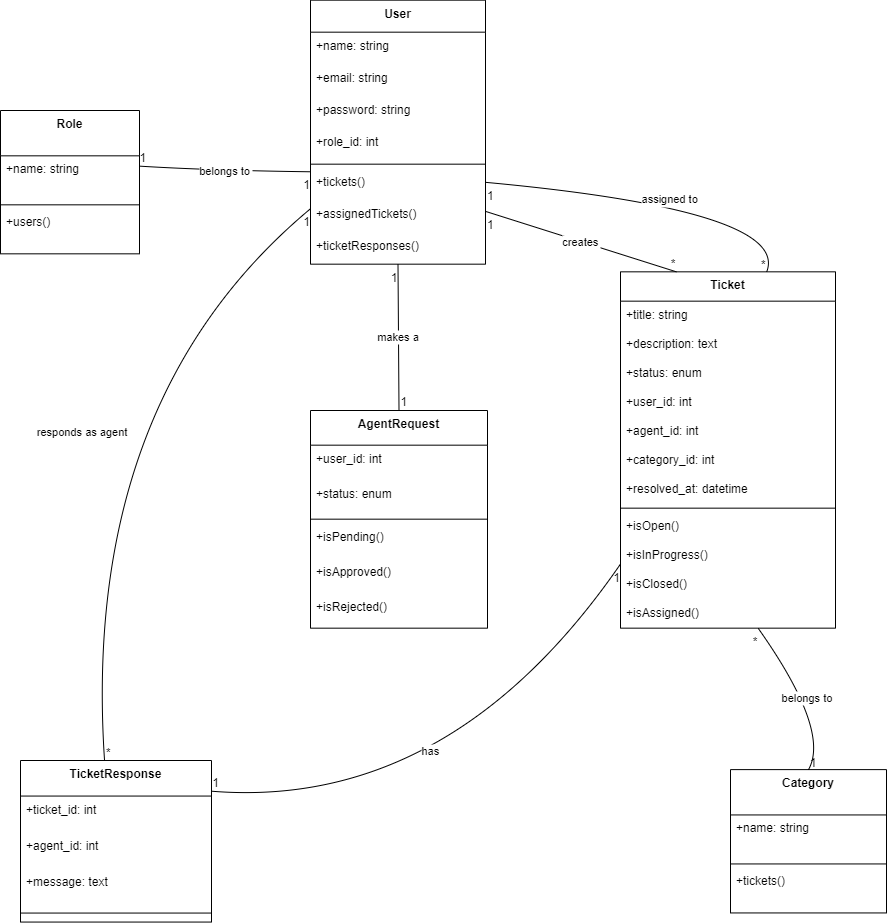

The diagram above was exported from draw.io. Its source (the exported page's mxGraphModel, read from the mxfile embedded in the PNG):
<mxGraphModel dx="2736" dy="1129" grid="1" gridSize="10" guides="1" tooltips="1" connect="1" arrows="1" fold="1" page="1" pageScale="1" pageWidth="827" pageHeight="1169" math="0" shadow="0">
  <root>
    <mxCell id="WIyWlLk6GJQsqaUBKTNV-0" />
    <mxCell id="WIyWlLk6GJQsqaUBKTNV-1" parent="WIyWlLk6GJQsqaUBKTNV-0" />
    <mxCell id="7jjZzjmT8lElSz0n2eIm-0" value="User" style="swimlane;fontStyle=1;align=center;verticalAlign=top;childLayout=stackLayout;horizontal=1;startSize=32;horizontalStack=0;resizeParent=1;resizeParentMax=0;resizeLast=0;collapsible=0;marginBottom=0;" vertex="1" parent="WIyWlLk6GJQsqaUBKTNV-1">
      <mxGeometry x="-190" y="109.67" width="175" height="264" as="geometry" />
    </mxCell>
    <mxCell id="7jjZzjmT8lElSz0n2eIm-1" value="+name: string" style="text;strokeColor=none;fillColor=none;align=left;verticalAlign=top;spacingLeft=4;spacingRight=4;overflow=hidden;rotatable=0;points=[[0,0.5],[1,0.5]];portConstraint=eastwest;" vertex="1" parent="7jjZzjmT8lElSz0n2eIm-0">
      <mxGeometry y="32" width="175" height="32" as="geometry" />
    </mxCell>
    <mxCell id="7jjZzjmT8lElSz0n2eIm-2" value="+email: string" style="text;strokeColor=none;fillColor=none;align=left;verticalAlign=top;spacingLeft=4;spacingRight=4;overflow=hidden;rotatable=0;points=[[0,0.5],[1,0.5]];portConstraint=eastwest;" vertex="1" parent="7jjZzjmT8lElSz0n2eIm-0">
      <mxGeometry y="64" width="175" height="32" as="geometry" />
    </mxCell>
    <mxCell id="7jjZzjmT8lElSz0n2eIm-3" value="+password: string" style="text;strokeColor=none;fillColor=none;align=left;verticalAlign=top;spacingLeft=4;spacingRight=4;overflow=hidden;rotatable=0;points=[[0,0.5],[1,0.5]];portConstraint=eastwest;" vertex="1" parent="7jjZzjmT8lElSz0n2eIm-0">
      <mxGeometry y="96" width="175" height="32" as="geometry" />
    </mxCell>
    <mxCell id="7jjZzjmT8lElSz0n2eIm-4" value="+role_id: int" style="text;strokeColor=none;fillColor=none;align=left;verticalAlign=top;spacingLeft=4;spacingRight=4;overflow=hidden;rotatable=0;points=[[0,0.5],[1,0.5]];portConstraint=eastwest;" vertex="1" parent="7jjZzjmT8lElSz0n2eIm-0">
      <mxGeometry y="128" width="175" height="32" as="geometry" />
    </mxCell>
    <mxCell id="7jjZzjmT8lElSz0n2eIm-5" style="line;strokeWidth=1;fillColor=none;align=left;verticalAlign=middle;spacingTop=-1;spacingLeft=3;spacingRight=3;rotatable=0;labelPosition=right;points=[];portConstraint=eastwest;strokeColor=inherit;" vertex="1" parent="7jjZzjmT8lElSz0n2eIm-0">
      <mxGeometry y="160" width="175" height="8" as="geometry" />
    </mxCell>
    <mxCell id="7jjZzjmT8lElSz0n2eIm-6" value="+tickets()" style="text;strokeColor=none;fillColor=none;align=left;verticalAlign=top;spacingLeft=4;spacingRight=4;overflow=hidden;rotatable=0;points=[[0,0.5],[1,0.5]];portConstraint=eastwest;" vertex="1" parent="7jjZzjmT8lElSz0n2eIm-0">
      <mxGeometry y="168" width="175" height="32" as="geometry" />
    </mxCell>
    <mxCell id="7jjZzjmT8lElSz0n2eIm-7" value="+assignedTickets()" style="text;strokeColor=none;fillColor=none;align=left;verticalAlign=top;spacingLeft=4;spacingRight=4;overflow=hidden;rotatable=0;points=[[0,0.5],[1,0.5]];portConstraint=eastwest;" vertex="1" parent="7jjZzjmT8lElSz0n2eIm-0">
      <mxGeometry y="200" width="175" height="32" as="geometry" />
    </mxCell>
    <mxCell id="7jjZzjmT8lElSz0n2eIm-8" value="+ticketResponses()" style="text;strokeColor=none;fillColor=none;align=left;verticalAlign=top;spacingLeft=4;spacingRight=4;overflow=hidden;rotatable=0;points=[[0,0.5],[1,0.5]];portConstraint=eastwest;" vertex="1" parent="7jjZzjmT8lElSz0n2eIm-0">
      <mxGeometry y="232" width="175" height="32" as="geometry" />
    </mxCell>
    <mxCell id="7jjZzjmT8lElSz0n2eIm-9" value="Role" style="swimlane;fontStyle=1;align=center;verticalAlign=top;childLayout=stackLayout;horizontal=1;startSize=45.333333333333336;horizontalStack=0;resizeParent=1;resizeParentMax=0;resizeLast=0;collapsible=0;marginBottom=0;" vertex="1" parent="WIyWlLk6GJQsqaUBKTNV-1">
      <mxGeometry x="-500" y="220" width="139" height="143.33333333333334" as="geometry" />
    </mxCell>
    <mxCell id="7jjZzjmT8lElSz0n2eIm-10" value="+name: string" style="text;strokeColor=none;fillColor=none;align=left;verticalAlign=top;spacingLeft=4;spacingRight=4;overflow=hidden;rotatable=0;points=[[0,0.5],[1,0.5]];portConstraint=eastwest;" vertex="1" parent="7jjZzjmT8lElSz0n2eIm-9">
      <mxGeometry y="45.333333333333336" width="139" height="45" as="geometry" />
    </mxCell>
    <mxCell id="7jjZzjmT8lElSz0n2eIm-11" style="line;strokeWidth=1;fillColor=none;align=left;verticalAlign=middle;spacingTop=-1;spacingLeft=3;spacingRight=3;rotatable=0;labelPosition=right;points=[];portConstraint=eastwest;strokeColor=inherit;" vertex="1" parent="7jjZzjmT8lElSz0n2eIm-9">
      <mxGeometry y="90.33333333333334" width="139" height="8" as="geometry" />
    </mxCell>
    <mxCell id="7jjZzjmT8lElSz0n2eIm-12" value="+users()" style="text;strokeColor=none;fillColor=none;align=left;verticalAlign=top;spacingLeft=4;spacingRight=4;overflow=hidden;rotatable=0;points=[[0,0.5],[1,0.5]];portConstraint=eastwest;" vertex="1" parent="7jjZzjmT8lElSz0n2eIm-9">
      <mxGeometry y="98.33333333333334" width="139" height="45" as="geometry" />
    </mxCell>
    <mxCell id="7jjZzjmT8lElSz0n2eIm-13" value="Ticket" style="swimlane;fontStyle=1;align=center;verticalAlign=top;childLayout=stackLayout;horizontal=1;startSize=29.333333333333332;horizontalStack=0;resizeParent=1;resizeParentMax=0;resizeLast=0;collapsible=0;marginBottom=0;" vertex="1" parent="WIyWlLk6GJQsqaUBKTNV-1">
      <mxGeometry x="120" y="381.33" width="215" height="356.3333333333333" as="geometry" />
    </mxCell>
    <mxCell id="7jjZzjmT8lElSz0n2eIm-14" value="+title: string" style="text;strokeColor=none;fillColor=none;align=left;verticalAlign=top;spacingLeft=4;spacingRight=4;overflow=hidden;rotatable=0;points=[[0,0.5],[1,0.5]];portConstraint=eastwest;" vertex="1" parent="7jjZzjmT8lElSz0n2eIm-13">
      <mxGeometry y="29.333333333333332" width="215" height="29" as="geometry" />
    </mxCell>
    <mxCell id="7jjZzjmT8lElSz0n2eIm-15" value="+description: text" style="text;strokeColor=none;fillColor=none;align=left;verticalAlign=top;spacingLeft=4;spacingRight=4;overflow=hidden;rotatable=0;points=[[0,0.5],[1,0.5]];portConstraint=eastwest;" vertex="1" parent="7jjZzjmT8lElSz0n2eIm-13">
      <mxGeometry y="58.33333333333333" width="215" height="29" as="geometry" />
    </mxCell>
    <mxCell id="7jjZzjmT8lElSz0n2eIm-16" value="+status: enum" style="text;strokeColor=none;fillColor=none;align=left;verticalAlign=top;spacingLeft=4;spacingRight=4;overflow=hidden;rotatable=0;points=[[0,0.5],[1,0.5]];portConstraint=eastwest;" vertex="1" parent="7jjZzjmT8lElSz0n2eIm-13">
      <mxGeometry y="87.33333333333333" width="215" height="29" as="geometry" />
    </mxCell>
    <mxCell id="7jjZzjmT8lElSz0n2eIm-17" value="+user_id: int" style="text;strokeColor=none;fillColor=none;align=left;verticalAlign=top;spacingLeft=4;spacingRight=4;overflow=hidden;rotatable=0;points=[[0,0.5],[1,0.5]];portConstraint=eastwest;" vertex="1" parent="7jjZzjmT8lElSz0n2eIm-13">
      <mxGeometry y="116.33333333333333" width="215" height="29" as="geometry" />
    </mxCell>
    <mxCell id="7jjZzjmT8lElSz0n2eIm-18" value="+agent_id: int" style="text;strokeColor=none;fillColor=none;align=left;verticalAlign=top;spacingLeft=4;spacingRight=4;overflow=hidden;rotatable=0;points=[[0,0.5],[1,0.5]];portConstraint=eastwest;" vertex="1" parent="7jjZzjmT8lElSz0n2eIm-13">
      <mxGeometry y="145.33333333333331" width="215" height="29" as="geometry" />
    </mxCell>
    <mxCell id="7jjZzjmT8lElSz0n2eIm-19" value="+category_id: int" style="text;strokeColor=none;fillColor=none;align=left;verticalAlign=top;spacingLeft=4;spacingRight=4;overflow=hidden;rotatable=0;points=[[0,0.5],[1,0.5]];portConstraint=eastwest;" vertex="1" parent="7jjZzjmT8lElSz0n2eIm-13">
      <mxGeometry y="174.33333333333331" width="215" height="29" as="geometry" />
    </mxCell>
    <mxCell id="7jjZzjmT8lElSz0n2eIm-20" value="+resolved_at: datetime" style="text;strokeColor=none;fillColor=none;align=left;verticalAlign=top;spacingLeft=4;spacingRight=4;overflow=hidden;rotatable=0;points=[[0,0.5],[1,0.5]];portConstraint=eastwest;" vertex="1" parent="7jjZzjmT8lElSz0n2eIm-13">
      <mxGeometry y="203.33333333333331" width="215" height="29" as="geometry" />
    </mxCell>
    <mxCell id="7jjZzjmT8lElSz0n2eIm-21" style="line;strokeWidth=1;fillColor=none;align=left;verticalAlign=middle;spacingTop=-1;spacingLeft=3;spacingRight=3;rotatable=0;labelPosition=right;points=[];portConstraint=eastwest;strokeColor=inherit;" vertex="1" parent="7jjZzjmT8lElSz0n2eIm-13">
      <mxGeometry y="232.33333333333331" width="215" height="8" as="geometry" />
    </mxCell>
    <mxCell id="7jjZzjmT8lElSz0n2eIm-22" value="+isOpen()" style="text;strokeColor=none;fillColor=none;align=left;verticalAlign=top;spacingLeft=4;spacingRight=4;overflow=hidden;rotatable=0;points=[[0,0.5],[1,0.5]];portConstraint=eastwest;" vertex="1" parent="7jjZzjmT8lElSz0n2eIm-13">
      <mxGeometry y="240.33333333333331" width="215" height="29" as="geometry" />
    </mxCell>
    <mxCell id="7jjZzjmT8lElSz0n2eIm-23" value="+isInProgress()" style="text;strokeColor=none;fillColor=none;align=left;verticalAlign=top;spacingLeft=4;spacingRight=4;overflow=hidden;rotatable=0;points=[[0,0.5],[1,0.5]];portConstraint=eastwest;" vertex="1" parent="7jjZzjmT8lElSz0n2eIm-13">
      <mxGeometry y="269.3333333333333" width="215" height="29" as="geometry" />
    </mxCell>
    <mxCell id="7jjZzjmT8lElSz0n2eIm-24" value="+isClosed()" style="text;strokeColor=none;fillColor=none;align=left;verticalAlign=top;spacingLeft=4;spacingRight=4;overflow=hidden;rotatable=0;points=[[0,0.5],[1,0.5]];portConstraint=eastwest;" vertex="1" parent="7jjZzjmT8lElSz0n2eIm-13">
      <mxGeometry y="298.3333333333333" width="215" height="29" as="geometry" />
    </mxCell>
    <mxCell id="7jjZzjmT8lElSz0n2eIm-25" value="+isAssigned()" style="text;strokeColor=none;fillColor=none;align=left;verticalAlign=top;spacingLeft=4;spacingRight=4;overflow=hidden;rotatable=0;points=[[0,0.5],[1,0.5]];portConstraint=eastwest;" vertex="1" parent="7jjZzjmT8lElSz0n2eIm-13">
      <mxGeometry y="327.3333333333333" width="215" height="29" as="geometry" />
    </mxCell>
    <mxCell id="7jjZzjmT8lElSz0n2eIm-26" value="TicketResponse" style="swimlane;fontStyle=1;align=center;verticalAlign=top;childLayout=stackLayout;horizontal=1;startSize=35.55555555555556;horizontalStack=0;resizeParent=1;resizeParentMax=0;resizeLast=0;collapsible=0;marginBottom=0;" vertex="1" parent="WIyWlLk6GJQsqaUBKTNV-1">
      <mxGeometry x="-480" y="870" width="191" height="161.55555555555554" as="geometry" />
    </mxCell>
    <mxCell id="7jjZzjmT8lElSz0n2eIm-27" value="+ticket_id: int" style="text;strokeColor=none;fillColor=none;align=left;verticalAlign=top;spacingLeft=4;spacingRight=4;overflow=hidden;rotatable=0;points=[[0,0.5],[1,0.5]];portConstraint=eastwest;" vertex="1" parent="7jjZzjmT8lElSz0n2eIm-26">
      <mxGeometry y="35.55555555555556" width="191" height="36" as="geometry" />
    </mxCell>
    <mxCell id="7jjZzjmT8lElSz0n2eIm-28" value="+agent_id: int" style="text;strokeColor=none;fillColor=none;align=left;verticalAlign=top;spacingLeft=4;spacingRight=4;overflow=hidden;rotatable=0;points=[[0,0.5],[1,0.5]];portConstraint=eastwest;" vertex="1" parent="7jjZzjmT8lElSz0n2eIm-26">
      <mxGeometry y="71.55555555555556" width="191" height="36" as="geometry" />
    </mxCell>
    <mxCell id="7jjZzjmT8lElSz0n2eIm-29" value="+message: text" style="text;strokeColor=none;fillColor=none;align=left;verticalAlign=top;spacingLeft=4;spacingRight=4;overflow=hidden;rotatable=0;points=[[0,0.5],[1,0.5]];portConstraint=eastwest;" vertex="1" parent="7jjZzjmT8lElSz0n2eIm-26">
      <mxGeometry y="107.55555555555556" width="191" height="36" as="geometry" />
    </mxCell>
    <mxCell id="7jjZzjmT8lElSz0n2eIm-30" style="line;strokeWidth=1;fillColor=none;align=left;verticalAlign=middle;spacingTop=-1;spacingLeft=3;spacingRight=3;rotatable=0;labelPosition=right;points=[];portConstraint=eastwest;strokeColor=inherit;" vertex="1" parent="7jjZzjmT8lElSz0n2eIm-26">
      <mxGeometry y="143.55555555555554" width="191" height="18" as="geometry" />
    </mxCell>
    <mxCell id="7jjZzjmT8lElSz0n2eIm-31" value="Category" style="swimlane;fontStyle=1;align=center;verticalAlign=top;childLayout=stackLayout;horizontal=1;startSize=45.333333333333336;horizontalStack=0;resizeParent=1;resizeParentMax=0;resizeLast=0;collapsible=0;marginBottom=0;" vertex="1" parent="WIyWlLk6GJQsqaUBKTNV-1">
      <mxGeometry x="230" y="879.11" width="156" height="143.33333333333334" as="geometry" />
    </mxCell>
    <mxCell id="7jjZzjmT8lElSz0n2eIm-32" value="+name: string" style="text;strokeColor=none;fillColor=none;align=left;verticalAlign=top;spacingLeft=4;spacingRight=4;overflow=hidden;rotatable=0;points=[[0,0.5],[1,0.5]];portConstraint=eastwest;" vertex="1" parent="7jjZzjmT8lElSz0n2eIm-31">
      <mxGeometry y="45.333333333333336" width="156" height="45" as="geometry" />
    </mxCell>
    <mxCell id="7jjZzjmT8lElSz0n2eIm-33" style="line;strokeWidth=1;fillColor=none;align=left;verticalAlign=middle;spacingTop=-1;spacingLeft=3;spacingRight=3;rotatable=0;labelPosition=right;points=[];portConstraint=eastwest;strokeColor=inherit;" vertex="1" parent="7jjZzjmT8lElSz0n2eIm-31">
      <mxGeometry y="90.33333333333334" width="156" height="8" as="geometry" />
    </mxCell>
    <mxCell id="7jjZzjmT8lElSz0n2eIm-34" value="+tickets()" style="text;strokeColor=none;fillColor=none;align=left;verticalAlign=top;spacingLeft=4;spacingRight=4;overflow=hidden;rotatable=0;points=[[0,0.5],[1,0.5]];portConstraint=eastwest;" vertex="1" parent="7jjZzjmT8lElSz0n2eIm-31">
      <mxGeometry y="98.33333333333334" width="156" height="45" as="geometry" />
    </mxCell>
    <mxCell id="7jjZzjmT8lElSz0n2eIm-35" value="AgentRequest" style="swimlane;fontStyle=1;align=center;verticalAlign=top;childLayout=stackLayout;horizontal=1;startSize=34.666666666666664;horizontalStack=0;resizeParent=1;resizeParentMax=0;resizeLast=0;collapsible=0;marginBottom=0;" vertex="1" parent="WIyWlLk6GJQsqaUBKTNV-1">
      <mxGeometry x="-190" y="520" width="177" height="217.66666666666666" as="geometry" />
    </mxCell>
    <mxCell id="7jjZzjmT8lElSz0n2eIm-36" value="+user_id: int" style="text;strokeColor=none;fillColor=none;align=left;verticalAlign=top;spacingLeft=4;spacingRight=4;overflow=hidden;rotatable=0;points=[[0,0.5],[1,0.5]];portConstraint=eastwest;" vertex="1" parent="7jjZzjmT8lElSz0n2eIm-35">
      <mxGeometry y="34.666666666666664" width="177" height="35" as="geometry" />
    </mxCell>
    <mxCell id="7jjZzjmT8lElSz0n2eIm-37" value="+status: enum" style="text;strokeColor=none;fillColor=none;align=left;verticalAlign=top;spacingLeft=4;spacingRight=4;overflow=hidden;rotatable=0;points=[[0,0.5],[1,0.5]];portConstraint=eastwest;" vertex="1" parent="7jjZzjmT8lElSz0n2eIm-35">
      <mxGeometry y="69.66666666666666" width="177" height="35" as="geometry" />
    </mxCell>
    <mxCell id="7jjZzjmT8lElSz0n2eIm-38" style="line;strokeWidth=1;fillColor=none;align=left;verticalAlign=middle;spacingTop=-1;spacingLeft=3;spacingRight=3;rotatable=0;labelPosition=right;points=[];portConstraint=eastwest;strokeColor=inherit;" vertex="1" parent="7jjZzjmT8lElSz0n2eIm-35">
      <mxGeometry y="104.66666666666666" width="177" height="8" as="geometry" />
    </mxCell>
    <mxCell id="7jjZzjmT8lElSz0n2eIm-39" value="+isPending()" style="text;strokeColor=none;fillColor=none;align=left;verticalAlign=top;spacingLeft=4;spacingRight=4;overflow=hidden;rotatable=0;points=[[0,0.5],[1,0.5]];portConstraint=eastwest;" vertex="1" parent="7jjZzjmT8lElSz0n2eIm-35">
      <mxGeometry y="112.66666666666666" width="177" height="35" as="geometry" />
    </mxCell>
    <mxCell id="7jjZzjmT8lElSz0n2eIm-40" value="+isApproved()" style="text;strokeColor=none;fillColor=none;align=left;verticalAlign=top;spacingLeft=4;spacingRight=4;overflow=hidden;rotatable=0;points=[[0,0.5],[1,0.5]];portConstraint=eastwest;" vertex="1" parent="7jjZzjmT8lElSz0n2eIm-35">
      <mxGeometry y="147.66666666666666" width="177" height="35" as="geometry" />
    </mxCell>
    <mxCell id="7jjZzjmT8lElSz0n2eIm-41" value="+isRejected()" style="text;strokeColor=none;fillColor=none;align=left;verticalAlign=top;spacingLeft=4;spacingRight=4;overflow=hidden;rotatable=0;points=[[0,0.5],[1,0.5]];portConstraint=eastwest;" vertex="1" parent="7jjZzjmT8lElSz0n2eIm-35">
      <mxGeometry y="182.66666666666666" width="177" height="35" as="geometry" />
    </mxCell>
    <mxCell id="7jjZzjmT8lElSz0n2eIm-42" value="belongs to" style="curved=1;startArrow=none;endArrow=none;exitX=0;exitY=0.65;entryX=0.994;entryY=0.228;rounded=0;entryDx=0;entryDy=0;entryPerimeter=0;" edge="1" parent="WIyWlLk6GJQsqaUBKTNV-1" source="7jjZzjmT8lElSz0n2eIm-0" target="7jjZzjmT8lElSz0n2eIm-10">
      <mxGeometry relative="1" as="geometry">
        <Array as="points">
          <mxPoint x="-290" y="280" />
        </Array>
      </mxGeometry>
    </mxCell>
    <mxCell id="7jjZzjmT8lElSz0n2eIm-43" value="1" style="edgeLabel;resizable=0;labelBackgroundColor=none;fontSize=12;align=right;verticalAlign=top;" vertex="1" parent="7jjZzjmT8lElSz0n2eIm-42">
      <mxGeometry x="-1" relative="1" as="geometry" />
    </mxCell>
    <mxCell id="7jjZzjmT8lElSz0n2eIm-44" value="1" style="edgeLabel;resizable=0;labelBackgroundColor=none;fontSize=12;align=left;verticalAlign=bottom;" vertex="1" parent="7jjZzjmT8lElSz0n2eIm-42">
      <mxGeometry x="1" relative="1" as="geometry" />
    </mxCell>
    <mxCell id="7jjZzjmT8lElSz0n2eIm-45" value="creates" style="curved=1;startArrow=none;endArrow=none;exitX=1;exitY=0.8;entryX=0.26;entryY=0;rounded=0;" edge="1" parent="WIyWlLk6GJQsqaUBKTNV-1" source="7jjZzjmT8lElSz0n2eIm-0" target="7jjZzjmT8lElSz0n2eIm-13">
      <mxGeometry relative="1" as="geometry">
        <Array as="points" />
      </mxGeometry>
    </mxCell>
    <mxCell id="7jjZzjmT8lElSz0n2eIm-46" value="1" style="edgeLabel;resizable=0;labelBackgroundColor=none;fontSize=12;align=left;verticalAlign=top;" vertex="1" parent="7jjZzjmT8lElSz0n2eIm-45">
      <mxGeometry x="-1" relative="1" as="geometry" />
    </mxCell>
    <mxCell id="7jjZzjmT8lElSz0n2eIm-47" value="*" style="edgeLabel;resizable=0;labelBackgroundColor=none;fontSize=12;align=right;verticalAlign=bottom;" vertex="1" parent="7jjZzjmT8lElSz0n2eIm-45">
      <mxGeometry x="1" relative="1" as="geometry" />
    </mxCell>
    <mxCell id="7jjZzjmT8lElSz0n2eIm-48" value="assigned to" style="curved=1;startArrow=none;endArrow=none;exitX=1;exitY=0.69;entryX=0.68;entryY=0;rounded=0;" edge="1" parent="WIyWlLk6GJQsqaUBKTNV-1" source="7jjZzjmT8lElSz0n2eIm-0" target="7jjZzjmT8lElSz0n2eIm-13">
      <mxGeometry relative="1" as="geometry">
        <Array as="points">
          <mxPoint x="290" y="320" />
        </Array>
      </mxGeometry>
    </mxCell>
    <mxCell id="7jjZzjmT8lElSz0n2eIm-49" value="1" style="edgeLabel;resizable=0;labelBackgroundColor=none;fontSize=12;align=left;verticalAlign=top;" vertex="1" parent="7jjZzjmT8lElSz0n2eIm-48">
      <mxGeometry x="-1" relative="1" as="geometry" />
    </mxCell>
    <mxCell id="7jjZzjmT8lElSz0n2eIm-50" value="*" style="edgeLabel;resizable=0;labelBackgroundColor=none;fontSize=12;align=right;verticalAlign=bottom;" vertex="1" parent="7jjZzjmT8lElSz0n2eIm-48">
      <mxGeometry x="1" relative="1" as="geometry" />
    </mxCell>
    <mxCell id="7jjZzjmT8lElSz0n2eIm-51" value="responds as agent" style="curved=1;startArrow=none;endArrow=none;exitX=0;exitY=0.79;entryX=0.44;entryY=0;rounded=0;" edge="1" parent="WIyWlLk6GJQsqaUBKTNV-1" source="7jjZzjmT8lElSz0n2eIm-0" target="7jjZzjmT8lElSz0n2eIm-26">
      <mxGeometry relative="1" as="geometry">
        <Array as="points">
          <mxPoint x="-420" y="510" />
        </Array>
      </mxGeometry>
    </mxCell>
    <mxCell id="7jjZzjmT8lElSz0n2eIm-52" value="1" style="edgeLabel;resizable=0;labelBackgroundColor=none;fontSize=12;align=right;verticalAlign=top;" vertex="1" parent="7jjZzjmT8lElSz0n2eIm-51">
      <mxGeometry x="-1" relative="1" as="geometry" />
    </mxCell>
    <mxCell id="7jjZzjmT8lElSz0n2eIm-53" value="*" style="edgeLabel;resizable=0;labelBackgroundColor=none;fontSize=12;align=left;verticalAlign=bottom;" vertex="1" parent="7jjZzjmT8lElSz0n2eIm-51">
      <mxGeometry x="1" relative="1" as="geometry" />
    </mxCell>
    <mxCell id="7jjZzjmT8lElSz0n2eIm-54" value="makes a" style="curved=1;startArrow=none;endArrow=none;exitX=0.5;exitY=1;entryX=0.5;entryY=0;rounded=0;" edge="1" parent="WIyWlLk6GJQsqaUBKTNV-1" source="7jjZzjmT8lElSz0n2eIm-0" target="7jjZzjmT8lElSz0n2eIm-35">
      <mxGeometry relative="1" as="geometry">
        <Array as="points" />
      </mxGeometry>
    </mxCell>
    <mxCell id="7jjZzjmT8lElSz0n2eIm-55" value="1" style="edgeLabel;resizable=0;labelBackgroundColor=none;fontSize=12;align=right;verticalAlign=top;" vertex="1" parent="7jjZzjmT8lElSz0n2eIm-54">
      <mxGeometry x="-1" relative="1" as="geometry" />
    </mxCell>
    <mxCell id="7jjZzjmT8lElSz0n2eIm-56" value="1" style="edgeLabel;resizable=0;labelBackgroundColor=none;fontSize=12;align=left;verticalAlign=bottom;" vertex="1" parent="7jjZzjmT8lElSz0n2eIm-54">
      <mxGeometry x="1" relative="1" as="geometry" />
    </mxCell>
    <mxCell id="7jjZzjmT8lElSz0n2eIm-57" value="has" style="curved=1;startArrow=none;endArrow=none;exitX=0;exitY=0.82;entryX=1;entryY=0.19;rounded=0;" edge="1" parent="WIyWlLk6GJQsqaUBKTNV-1" source="7jjZzjmT8lElSz0n2eIm-13" target="7jjZzjmT8lElSz0n2eIm-26">
      <mxGeometry x="-0.0305" y="-51" relative="1" as="geometry">
        <Array as="points">
          <mxPoint x="-50" y="920" />
        </Array>
        <mxPoint x="1" as="offset" />
      </mxGeometry>
    </mxCell>
    <mxCell id="7jjZzjmT8lElSz0n2eIm-58" value="1" style="edgeLabel;resizable=0;labelBackgroundColor=none;fontSize=12;align=right;verticalAlign=top;" vertex="1" parent="7jjZzjmT8lElSz0n2eIm-57">
      <mxGeometry x="-1" relative="1" as="geometry" />
    </mxCell>
    <mxCell id="7jjZzjmT8lElSz0n2eIm-59" value="1" style="edgeLabel;resizable=0;labelBackgroundColor=none;fontSize=12;align=left;verticalAlign=bottom;" vertex="1" parent="7jjZzjmT8lElSz0n2eIm-57">
      <mxGeometry x="1" relative="1" as="geometry" />
    </mxCell>
    <mxCell id="7jjZzjmT8lElSz0n2eIm-60" value="belongs to" style="curved=1;startArrow=none;endArrow=none;exitX=0.64;exitY=1;entryX=0.5;entryY=0;rounded=0;" edge="1" parent="WIyWlLk6GJQsqaUBKTNV-1" source="7jjZzjmT8lElSz0n2eIm-13" target="7jjZzjmT8lElSz0n2eIm-31">
      <mxGeometry relative="1" as="geometry">
        <Array as="points">
          <mxPoint x="330" y="840" />
        </Array>
      </mxGeometry>
    </mxCell>
    <mxCell id="7jjZzjmT8lElSz0n2eIm-61" value="*" style="edgeLabel;resizable=0;labelBackgroundColor=none;fontSize=12;align=right;verticalAlign=top;" vertex="1" parent="7jjZzjmT8lElSz0n2eIm-60">
      <mxGeometry x="-1" relative="1" as="geometry" />
    </mxCell>
    <mxCell id="7jjZzjmT8lElSz0n2eIm-62" value="1" style="edgeLabel;resizable=0;labelBackgroundColor=none;fontSize=12;align=left;verticalAlign=bottom;" vertex="1" parent="7jjZzjmT8lElSz0n2eIm-60">
      <mxGeometry x="1" relative="1" as="geometry" />
    </mxCell>
  </root>
</mxGraphModel>